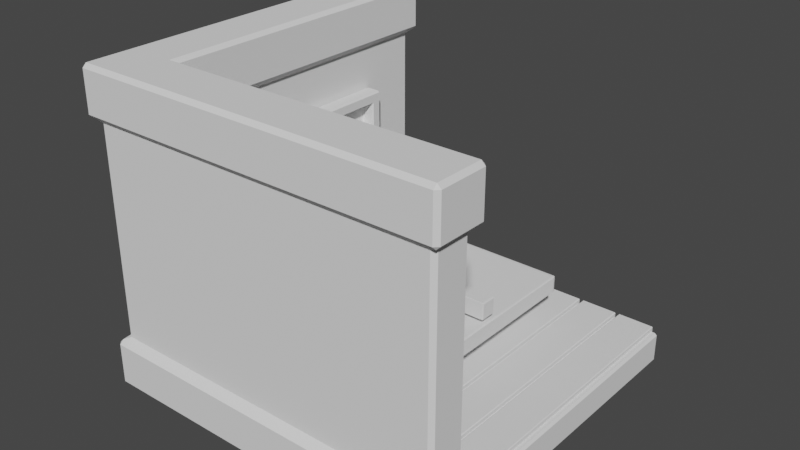 # Source: roomled.blend  (saved by Blender 3.0.42; exported with 4.5.12 LTS)
import bpy
from mathutils import Matrix  # noqa: F401  (used for matrix-valued properties, if any)

bpy.ops.wm.read_factory_settings(use_empty=True)
scene = bpy.context.scene
scene.name = 'Scene'

# ---- collections
col_collection = bpy.data.collections.new('Collection'); scene.collection.children.link(col_collection)

# ---- world
world_world = bpy.data.worlds.new('World'); scene.world = world_world
world_world.use_nodes = True; world_world.node_tree.nodes.clear()
_N = world_world.node_tree.nodes; _L = world_world.node_tree.links
n0 = _N.new('ShaderNodeOutputWorld'); n0.name = 'World Output'; n0.location = (300, 300)
n1 = _N.new('ShaderNodeBackground'); n1.name = 'Background'; n1.location = (10, 300)
n1.inputs[0].default_value = (0.05088, 0.05088, 0.05088, 1.0)
_L.new(n1.outputs[0], n0.inputs[0])
n0.is_active_output = True
world_world.color = (0.05088, 0.05088, 0.05088)
world_world.use_sun_shadow = False
world_world.sun_shadow_jitter_overblur = 0.0

# ---- meshes
me_plane = bpy.data.meshes.new('Plane')
me_plane.from_pydata([(-1.0, -1.0, 0.0), (1.0, -1.0, 0.0), (-1.0, 1.0, 0.0), (1.0, 1.0, 0.0)], [], [(0, 1, 3, 2)])
_uv = me_plane.uv_layers.new(name='UVMap')
_uv.uv.foreach_set('vector', [0.0, 0.0, 1.0, 0.0, 1.0, 1.0, 0.0, 1.0])
me_plane.use_remesh_fix_poles = True
me_plane.use_remesh_preserve_attributes = False
me_plane.update()
me_plane_001 = bpy.data.meshes.new('Plane.001')
me_plane_001.from_pydata([(-0.1184, -1.0, 0.0), (0.1184, -1.0, 0.0), (-0.1184, 1.0, 0.0), (0.1184, 1.0, 0.0)], [], [(0, 1, 3, 2)])
_uv = me_plane_001.uv_layers.new(name='UVMap')
_uv.uv.foreach_set('vector', [0.0, 0.0, 1.0, 0.0, 1.0, 1.0, 0.0, 1.0])
me_plane_001.use_remesh_fix_poles = True
me_plane_001.use_remesh_preserve_attributes = False
me_plane_001.update()
me_cube_001 = bpy.data.meshes.new('Cube.001')
me_cube_001.from_pydata([(-1.25, -1.25, -0.1639), (-1.25, -1.25, 1.836), (-1.25, 1.0, -0.1639), (-1.25, 1.0, 1.836), (1.0, -1.25, -0.1639), (1.0, -1.25, 1.836), (-1.0, -1.0, -0.1639), (-1.0, -1.0, 1.836), (-1.0, 1.0, -0.1639), (-1.0, 1.0, 1.836), (1.0, -1.0, -0.1639), (1.0, -1.0, 1.836), (1.049, -1.299, 1.836), (1.049, -1.299, -0.1639), (-1.299, 1.049, 1.836), (-1.299, -1.299, 1.836), (-1.299, -1.299, -0.1639), (-1.299, 1.049, -0.1639), (-1.25, -1.25, 1.53), (-1.25, -1.25, 0.1423), (-1.25, 1.0, 0.1423), (-1.25, 1.0, 1.53), (1.0, -1.25, 1.53), (1.0, -1.25, 0.1423), (-1.0, -1.0, 0.1423), (-1.0, -1.0, 1.53), (-1.0, 1.0, 1.53), (-1.0, 1.0, 0.1423), (1.0, -1.0, 0.1423), (1.0, -1.0, 1.53), (-0.9514, 1.049, -0.1639), (-0.9514, -0.9514, -0.1639), (-0.9514, -0.9514, 1.836), (-0.9514, 1.049, 1.836), (1.049, -0.9514, -0.1639), (1.049, -0.9514, 1.836), (1.049, -1.299, 0.1423), (1.049, -0.9514, 0.1423), (1.049, -0.9514, 1.53), (1.049, -1.299, 1.53), (-1.299, 1.049, 1.53), (-0.9514, 1.049, 1.53), (-0.9514, 1.049, 0.1423), (-1.299, 1.049, 0.1423), (-0.9514, -0.9514, 1.53), (-0.9514, -0.9514, 0.1423), (-1.299, -1.299, 1.53), (-1.299, -1.299, 0.1423)], [], [(24, 28, 37, 45), (10, 6, 31, 34), (13, 36, 47, 16), (19, 20, 43, 47), (0, 2, 8, 6), (3, 1, 7, 9), (11, 5, 12, 35), (29, 25, 44, 38), (4, 0, 6, 10), (1, 5, 11, 7), (21, 18, 46, 40), (28, 23, 36, 37), (4, 10, 34, 13), (23, 19, 47, 36), (3, 9, 33, 14), (1, 3, 14, 15), (23, 28, 29, 22), (21, 26, 27, 20), (25, 29, 28, 24), (26, 25, 24, 27), (22, 18, 19, 23), (18, 21, 20, 19), (20, 27, 42, 43), (16, 47, 43, 17), (31, 30, 42, 45), (36, 13, 34, 37), (12, 39, 38, 35), (38, 44, 32, 35), (40, 14, 33, 41), (44, 41, 33, 32), (34, 31, 45, 37), (17, 43, 42, 30), (46, 15, 14, 40), (39, 12, 15, 46), (0, 4, 13, 16), (22, 29, 38, 39), (7, 11, 35, 32), (25, 26, 41, 44), (5, 1, 15, 12), (27, 24, 45, 42), (6, 8, 30, 31), (26, 21, 40, 41), (2, 0, 16, 17), (18, 22, 39, 46), (8, 2, 17, 30), (9, 7, 32, 33)])
_uv = me_cube_001.uv_layers.new(name='UVMap')
_uv.uv.foreach_set('vector', [0.4133, 1.0, 0.4133, 0.75, 0.4133, 0.75, 0.4133, 1.0, 0.375, 0.75, 0.375, 1.0, 0.375, 1.0, 0.375, 0.75, 0.375, 0.75, 0.4133, 0.75, 0.4133, 1.0, 0.375, 1.0, 0.4133, 0.0, 0.4133, 0.25, 0.4133, 0.25, 0.4133, 0.0, 0.375, 0.0, 0.375, 0.25, 0.375, 0.25, 0.375, 0.0, 0.625, 0.25, 0.625, 0.0, 0.625, 0.0, 0.625, 0.25, 0.625, 0.75, 0.625, 0.75, 0.625, 0.75, 0.625, 0.75, 0.5867, 0.75, 0.5867, 1.0, 0.5867, 1.0, 0.5867, 0.75, 0.375, 0.75, 0.375, 1.0, 0.375, 1.0, 0.375, 0.75, 0.625, 1.0, 0.625, 0.75, 0.625, 0.75, 0.625, 1.0, 0.5867, 0.25, 0.5867, 0.0, 0.5867, 0.0, 0.5867, 0.25, 0.4133, 0.75, 0.4133, 0.75, 0.4133, 0.75, 0.4133, 0.75, 0.375, 0.75, 0.375, 0.75, 0.375, 0.75, 0.375, 0.75, 0.4133, 0.75, 0.4133, 1.0, 0.4133, 1.0, 0.4133, 0.75, 0.625, 0.25, 0.625, 0.25, 0.625, 0.25, 0.625, 0.25, 0.625, 0.0, 0.625, 0.25, 0.625, 0.25, 0.625, 0.0, 0.4133, 0.75, 0.4133, 0.75, 0.5867, 0.75, 0.5867, 0.75, 0.5867, 0.25, 0.5867, 0.25, 0.4133, 0.25, 0.4133, 0.25, 0.5867, 1.0, 0.5867, 0.75, 0.4133, 0.75, 0.4133, 1.0, 0.5867, 0.25, 0.5867, 0.0, 0.4133, 0.0, 0.4133, 0.25, 0.5867, 0.75, 0.5867, 1.0, 0.4133, 1.0, 0.4133, 0.75, 0.5867, 0.0, 0.5867, 0.25, 0.4133, 0.25, 0.4133, 0.0, 0.4133, 0.25, 0.4133, 0.25, 0.4133, 0.25, 0.4133, 0.25, 0.375, 0.0, 0.4133, 0.0, 0.4133, 0.25, 0.375, 0.25, 0.375, 0.0, 0.375, 0.25, 0.4133, 0.25, 0.4133, 0.0, 0.4133, 0.75, 0.375, 0.75, 0.375, 0.75, 0.4133, 0.75, 0.625, 0.75, 0.5867, 0.75, 0.5867, 0.75, 0.625, 0.75, 0.5867, 0.75, 0.5867, 1.0, 0.625, 1.0, 0.625, 0.75, 0.5867, 0.25, 0.625, 0.25, 0.625, 0.25, 0.5867, 0.25, 0.5867, 0.0, 0.5867, 0.25, 0.625, 0.25, 0.625, 0.0, 0.375, 0.75, 0.375, 1.0, 0.4133, 1.0, 0.4133, 0.75, 0.375, 0.25, 0.4133, 0.25, 0.4133, 0.25, 0.375, 0.25, 0.5867, 0.0, 0.625, 0.0, 0.625, 0.25, 0.5867, 0.25, 0.5867, 0.75, 0.625, 0.75, 0.625, 1.0, 0.5867, 1.0, 0.375, 1.0, 0.375, 0.75, 0.375, 0.75, 0.375, 1.0, 0.5867, 0.75, 0.5867, 0.75, 0.5867, 0.75, 0.5867, 0.75, 0.625, 1.0, 0.625, 0.75, 0.625, 0.75, 0.625, 1.0, 0.5867, 0.0, 0.5867, 0.25, 0.5867, 0.25, 0.5867, 0.0, 0.625, 0.75, 0.625, 1.0, 0.625, 1.0, 0.625, 0.75, 0.4133, 0.25, 0.4133, 0.0, 0.4133, 0.0, 0.4133, 0.25, 0.375, 0.0, 0.375, 0.25, 0.375, 0.25, 0.375, 0.0, 0.5867, 0.25, 0.5867, 0.25, 0.5867, 0.25, 0.5867, 0.25, 0.375, 0.25, 0.375, 0.0, 0.375, 0.0, 0.375, 0.25, 0.5867, 1.0, 0.5867, 0.75, 0.5867, 0.75, 0.5867, 1.0, 0.375, 0.25, 0.375, 0.25, 0.375, 0.25, 0.375, 0.25, 0.625, 0.25, 0.625, 0.0, 0.625, 0.0, 0.625, 0.25])
me_cube_001.use_remesh_fix_poles = True
me_cube_001.use_remesh_preserve_attributes = False
me_cube_001.update()
me_cube_002 = bpy.data.meshes.new('Cube.002')
me_cube_002.from_pydata([(-1.0, -0.6244, 0.5467), (-1.0, -0.6244, 1.242), (-1.0, -0.04107, 1.242), (-1.0, -0.04107, 0.5467), (-0.8976, -0.1147, 1.168), (-0.8976, -0.1147, 0.6203), (-0.8976, -0.5508, 0.6203), (-0.8976, -0.5508, 1.168), (-0.8976, -0.04107, 1.242), (-0.8976, -0.04107, 0.5467), (-0.8976, -0.6244, 0.5467), (-0.8976, -0.6244, 1.242), (-0.9779, -0.1147, 1.168), (-0.9779, -0.1147, 0.6203), (-0.9779, -0.5508, 0.6203), (-0.9779, -0.5508, 1.168), (-1.0, 0.02123, 0.9313), (-1.0, 0.02123, 1.24), (-1.0, 0.6046, 1.24), (-1.0, 0.6046, 0.9313), (-0.8976, 0.531, 1.166), (-0.8976, 0.531, 1.005), (-0.8976, 0.09484, 1.005), (-0.8976, 0.09484, 1.166), (-0.8976, 0.6046, 1.24), (-0.8976, 0.6046, 0.9313), (-0.8976, 0.02123, 0.9313), (-0.8976, 0.02123, 1.24), (-0.9779, 0.531, 1.166), (-0.9779, 0.531, 1.005), (-0.9779, 0.09484, 1.005), (-0.9779, 0.09484, 1.166), (-1.0, 0.02428, 0.5482), (-1.0, 0.02428, 0.8661), (-1.0, 0.6076, 0.8661), (-1.0, 0.6076, 0.5482), (-0.8976, 0.534, 0.7924), (-0.8976, 0.534, 0.6218), (-0.8976, 0.09789, 0.6218), (-0.8976, 0.09789, 0.7924), (-0.8976, 0.6076, 0.8661), (-0.8976, 0.6076, 0.5482), (-0.8976, 0.02428, 0.5482), (-0.8976, 0.02428, 0.8661), (-0.9779, 0.534, 0.7924), (-0.9779, 0.534, 0.6218), (-0.9779, 0.09789, 0.6218), (-0.9779, 0.09789, 0.7924)], [], [(2, 3, 0, 1), (4, 7, 15, 12), (0, 3, 9, 10), (1, 0, 10, 11), (2, 1, 11, 8), (3, 2, 8, 9), (4, 5, 9, 8), (6, 7, 11, 10), (7, 4, 8, 11), (5, 6, 10, 9), (12, 15, 14, 13), (5, 4, 12, 13), (6, 5, 13, 14), (7, 6, 14, 15), (18, 19, 16, 17), (20, 23, 31, 28), (16, 19, 25, 26), (17, 16, 26, 27), (18, 17, 27, 24), (19, 18, 24, 25), (20, 21, 25, 24), (22, 23, 27, 26), (23, 20, 24, 27), (21, 22, 26, 25), (28, 31, 30, 29), (21, 20, 28, 29), (22, 21, 29, 30), (23, 22, 30, 31), (34, 35, 32, 33), (36, 39, 47, 44), (32, 35, 41, 42), (33, 32, 42, 43), (34, 33, 43, 40), (35, 34, 40, 41), (36, 37, 41, 40), (38, 39, 43, 42), (39, 36, 40, 43), (37, 38, 42, 41), (44, 47, 46, 45), (37, 36, 44, 45), (38, 37, 45, 46), (39, 38, 46, 47)])
_uv = me_cube_002.uv_layers.new(name='UVMap')
_uv.uv.foreach_set('vector', [0.5867, 0.25, 0.4133, 0.25, 0.4133, 0.0, 0.5867, 0.0, 0.5683, 0.2316, 0.5683, 0.01837, 0.5683, 0.01837, 0.5683, 0.2316, 0.4133, 0.0, 0.4133, 0.25, 0.4133, 0.25, 0.4133, 0.0, 0.5867, 0.0, 0.4133, 0.0, 0.4133, 0.0, 0.5867, 0.0, 0.5867, 0.25, 0.5867, 0.0, 0.5867, 0.0, 0.5867, 0.25, 0.4133, 0.25, 0.5867, 0.25, 0.5867, 0.25, 0.4133, 0.25, 0.5683, 0.2316, 0.4317, 0.2316, 0.4133, 0.25, 0.5867, 0.25, 0.4317, 0.01837, 0.5683, 0.01837, 0.5867, 0.0, 0.4133, 0.0, 0.5683, 0.01837, 0.5683, 0.2316, 0.5867, 0.25, 0.5867, 0.0, 0.4317, 0.2316, 0.4317, 0.01837, 0.4133, 0.0, 0.4133, 0.25, 0.5683, 0.2316, 0.5683, 0.01837, 0.4317, 0.01837, 0.4317, 0.2316, 0.4317, 0.2316, 0.5683, 0.2316, 0.5683, 0.2316, 0.4317, 0.2316, 0.4317, 0.01837, 0.4317, 0.2316, 0.4317, 0.2316, 0.4317, 0.01837, 0.5683, 0.01837, 0.4317, 0.01837, 0.4317, 0.01837, 0.5683, 0.01837, 0.5867, 0.25, 0.4133, 0.25, 0.4133, 0.0, 0.5867, 0.0, 0.5683, 0.2316, 0.5683, 0.01837, 0.5683, 0.01837, 0.5683, 0.2316, 0.4133, 0.0, 0.4133, 0.25, 0.4133, 0.25, 0.4133, 0.0, 0.5867, 0.0, 0.4133, 0.0, 0.4133, 0.0, 0.5867, 0.0, 0.5867, 0.25, 0.5867, 0.0, 0.5867, 0.0, 0.5867, 0.25, 0.4133, 0.25, 0.5867, 0.25, 0.5867, 0.25, 0.4133, 0.25, 0.5683, 0.2316, 0.4317, 0.2316, 0.4133, 0.25, 0.5867, 0.25, 0.4317, 0.01837, 0.5683, 0.01837, 0.5867, 0.0, 0.4133, 0.0, 0.5683, 0.01837, 0.5683, 0.2316, 0.5867, 0.25, 0.5867, 0.0, 0.4317, 0.2316, 0.4317, 0.01837, 0.4133, 0.0, 0.4133, 0.25, 0.5683, 0.2316, 0.5683, 0.01837, 0.4317, 0.01837, 0.4317, 0.2316, 0.4317, 0.2316, 0.5683, 0.2316, 0.5683, 0.2316, 0.4317, 0.2316, 0.4317, 0.01837, 0.4317, 0.2316, 0.4317, 0.2316, 0.4317, 0.01837, 0.5683, 0.01837, 0.4317, 0.01837, 0.4317, 0.01837, 0.5683, 0.01837, 0.5867, 0.25, 0.4133, 0.25, 0.4133, 0.0, 0.5867, 0.0, 0.5683, 0.2316, 0.5683, 0.01837, 0.5683, 0.01837, 0.5683, 0.2316, 0.4133, 0.0, 0.4133, 0.25, 0.4133, 0.25, 0.4133, 0.0, 0.5867, 0.0, 0.4133, 0.0, 0.4133, 0.0, 0.5867, 0.0, 0.5867, 0.25, 0.5867, 0.0, 0.5867, 0.0, 0.5867, 0.25, 0.4133, 0.25, 0.5867, 0.25, 0.5867, 0.25, 0.4133, 0.25, 0.5683, 0.2316, 0.4317, 0.2316, 0.4133, 0.25, 0.5867, 0.25, 0.4317, 0.01837, 0.5683, 0.01837, 0.5867, 0.0, 0.4133, 0.0, 0.5683, 0.01837, 0.5683, 0.2316, 0.5867, 0.25, 0.5867, 0.0, 0.4317, 0.2316, 0.4317, 0.01837, 0.4133, 0.0, 0.4133, 0.25, 0.5683, 0.2316, 0.5683, 0.01837, 0.4317, 0.01837, 0.4317, 0.2316, 0.4317, 0.2316, 0.5683, 0.2316, 0.5683, 0.2316, 0.4317, 0.2316, 0.4317, 0.01837, 0.4317, 0.2316, 0.4317, 0.2316, 0.4317, 0.01837, 0.5683, 0.01837, 0.4317, 0.01837, 0.4317, 0.01837, 0.5683, 0.01837])
me_cube_002.use_remesh_fix_poles = True
me_cube_002.use_remesh_preserve_attributes = False
me_cube_002.update()
me_cube_003 = bpy.data.meshes.new('Cube.003')
me_cube_003.from_pydata([(-0.2732, -1.0, 0.9128), (-0.2732, -1.0, 0.9831), (0.5138, -1.0, 0.9128), (0.5138, -1.0, 0.9831), (0.5138, -0.7543, 0.9128), (0.5138, -0.7543, 0.9831), (-0.2732, -0.7543, 0.9128), (-0.2732, -0.7543, 0.9831)], [], [(1, 0, 2, 3), (7, 5, 4, 6), (1, 3, 5, 7), (3, 2, 4, 5), (2, 0, 6, 4), (0, 1, 7, 6)])
_uv = me_cube_003.uv_layers.new(name='UVMap')
_uv.uv.foreach_set('vector', [0.5867, 1.0, 0.4133, 1.0, 0.4133, 0.75, 0.5867, 0.75, 0.5867, 1.0, 0.5867, 0.75, 0.4133, 0.75, 0.4133, 1.0, 0.5867, 1.0, 0.5867, 0.75, 0.5867, 0.75, 0.5867, 1.0, 0.5867, 0.75, 0.4133, 0.75, 0.4133, 0.75, 0.5867, 0.75, 0.4133, 0.75, 0.4133, 1.0, 0.4133, 1.0, 0.4133, 0.75, 0.4133, 1.0, 0.5867, 1.0, 0.5867, 1.0, 0.4133, 1.0])
me_cube_003.use_remesh_fix_poles = True
me_cube_003.use_remesh_preserve_attributes = False
me_cube_003.update()
me_plane_002 = bpy.data.meshes.new('Plane.002')
me_plane_002.from_pydata([(-1.0, -1.0, 0.0), (1.0, -1.0, 0.0), (-1.0, 1.0, 0.0), (1.0, 1.0, 0.0), (-1.0, 1.0, -0.6025), (-1.0, -1.0, -0.6025), (1.0, -1.0, -0.6025), (1.0, 1.0, -0.6025)], [], [(0, 2, 3, 1), (5, 6, 7, 4), (1, 3, 7, 6), (2, 0, 5, 4), (3, 2, 4, 7), (0, 1, 6, 5)])
_uv = me_plane_002.uv_layers.new(name='UVMap')
_uv.uv.foreach_set('vector', [0.0, 0.0, 0.0, 1.0, 1.0, 1.0, 1.0, 0.0, 0.0, 0.0, 1.0, 0.0, 1.0, 1.0, 0.0, 1.0, 1.0, 0.0, 1.0, 1.0, 1.0, 1.0, 1.0, 0.0, 0.0, 1.0, 0.0, 0.0, 0.0, 0.0, 0.0, 1.0, 1.0, 1.0, 0.0, 1.0, 0.0, 1.0, 1.0, 1.0, 0.0, 0.0, 1.0, 0.0, 1.0, 0.0, 0.0, 0.0])
me_plane_002.use_remesh_fix_poles = True
me_plane_002.use_remesh_preserve_attributes = False
me_plane_002.update()
me_plane_003 = bpy.data.meshes.new('Plane.003')
me_plane_003.from_pydata([(-1.0, -1.0, 0.0), (1.0, -1.0, 0.0), (-1.0, 1.0, 0.0), (1.0, 1.0, 0.0), (-1.0, 1.0, -0.6025), (-1.0, -1.0, -0.6025), (1.0, -1.0, -0.6025), (1.0, 1.0, -0.6025)], [], [(0, 2, 3, 1), (5, 6, 7, 4), (1, 3, 7, 6), (2, 0, 5, 4), (3, 2, 4, 7), (0, 1, 6, 5)])
_uv = me_plane_003.uv_layers.new(name='UVMap')
_uv.uv.foreach_set('vector', [0.0, 0.0, 0.0, 1.0, 1.0, 1.0, 1.0, 0.0, 0.0, 0.0, 1.0, 0.0, 1.0, 1.0, 0.0, 1.0, 1.0, 0.0, 1.0, 1.0, 1.0, 1.0, 1.0, 0.0, 0.0, 1.0, 0.0, 0.0, 0.0, 0.0, 0.0, 1.0, 1.0, 1.0, 0.0, 1.0, 0.0, 1.0, 1.0, 1.0, 0.0, 0.0, 1.0, 0.0, 1.0, 0.0, 0.0, 0.0])
me_plane_003.use_remesh_fix_poles = True
me_plane_003.use_remesh_preserve_attributes = False
me_plane_003.update()

# ---- objects
ob_plane = bpy.data.objects.new('Plane', me_plane)
ob_plane_001 = bpy.data.objects.new('Plane.001', me_plane_001)
ob_cube = bpy.data.objects.new('Cube', me_cube_001)
ob_cube_001 = bpy.data.objects.new('Cube.001', me_cube_002)
ob_cube_002 = bpy.data.objects.new('Cube.002', me_cube_003)
ob_plane_002 = bpy.data.objects.new('Plane.002', me_plane_002)
ob_plane_003 = bpy.data.objects.new('Plane.003', me_plane_003)

# ---- transforms, parenting, visibility, modifiers, constraints
ob_plane.location = (0.0, 0.0, 0.0)
_m = ob_plane.modifiers.new('Solidify', 'SOLIDIFY')
_m.thickness = 0.2
_m = ob_plane.modifiers.new('Bevel', 'BEVEL')
_m.width = 0.014
_m.width_pct = 0.014
ob_plane_001.location = (0.8442, 0.0, 0.03062)
_m = ob_plane_001.modifiers.new('Solidify', 'SOLIDIFY')
_m.thickness = 0.05
_m = ob_plane_001.modifiers.new('Bevel', 'BEVEL')
_m.width = 0.005
_m.width_pct = 0.005
_m = ob_plane_001.modifiers.new('Array', 'ARRAY')
_m.fit_type = 'FIT_LENGTH'
_m.count = 7
_m.fit_length = 2.0
_m.relative_offset_displace = (-1.1, 0.0, 0.0)
ob_cube.location = (0.0, 0.0, 0.0)
_m = ob_cube.modifiers.new('Bevel', 'BEVEL')
_m.width = 0.03
_m.width_pct = 0.03
ob_cube_001.location = (0.0, 0.0, 0.0)
_m = ob_cube_001.modifiers.new('Bevel', 'BEVEL')
_m.width = 0.01
_m.width_pct = 0.01
ob_cube_002.location = (0.1613, 0.0, 0.2147)
_m = ob_cube_002.modifiers.new('Bevel', 'BEVEL')
_m.width = 0.01
_m.width_pct = 0.01
ob_plane_002.location = (0.0, 0.0, 0.3199)
ob_plane_002.scale = (0.4216, 0.711, 0.1862)
_m = ob_plane_002.modifiers.new('Bevel', 'BEVEL')
_m.width = 0.03
_m.width_pct = 0.03
_m.segments = 2
ob_plane_003.location = (0.0, 0.0, 0.4713)
ob_plane_003.scale = (0.4216, 0.04903, 0.1862)
_m = ob_plane_003.modifiers.new('Bevel', 'BEVEL')
_m.width = 0.03
_m.width_pct = 0.03
_m.segments = 2

# ---- collection membership
col_collection.objects.link(ob_plane)
col_collection.objects.link(ob_plane_001)
col_collection.objects.link(ob_cube)
col_collection.objects.link(ob_cube_001)
col_collection.objects.link(ob_cube_002)
col_collection.objects.link(ob_plane_002)
col_collection.objects.link(ob_plane_003)

# ---- scene / render settings (as saved in the file)
scene.frame_start = 1; scene.frame_end = 250; scene.frame_set(1)
scene.render.engine = 'BLENDER_EEVEE_NEXT'
scene.cycles.sampling_pattern = 'TABULATED_SOBOL'
scene.cycles.use_light_tree = False
scene.view_settings.view_transform = 'Filmic'
bpy.context.view_layer.update()

# ---- added for rendering (the .blend has no active camera and no usable light): camera, sun
cam_auto = bpy.data.cameras.new('AutoCamera')
cam_auto.lens = 50.0
cam_auto.sensor_width = 36.0
cam_auto.clip_end = 1000.0
ob_auto_camera = bpy.data.objects.new('AutoCamera', cam_auto)
scene.collection.objects.link(ob_auto_camera)
ob_auto_camera.location = (3.47797, -4.44856, 3.70043)
ob_auto_camera.rotation_euler = (1.09748, -7.21219e-08, 0.694738)
scene.camera = ob_auto_camera
light_auto_sun = bpy.data.lights.new('AutoSun', 'SUN')
light_auto_sun.energy = 3.0
light_auto_sun.angle = 0.0523599
ob_auto_sun = bpy.data.objects.new('AutoSun', light_auto_sun)
scene.collection.objects.link(ob_auto_sun)
ob_auto_sun.rotation_euler = (0.872665, 0.174533, 0.523599)
bpy.context.view_layer.update()
